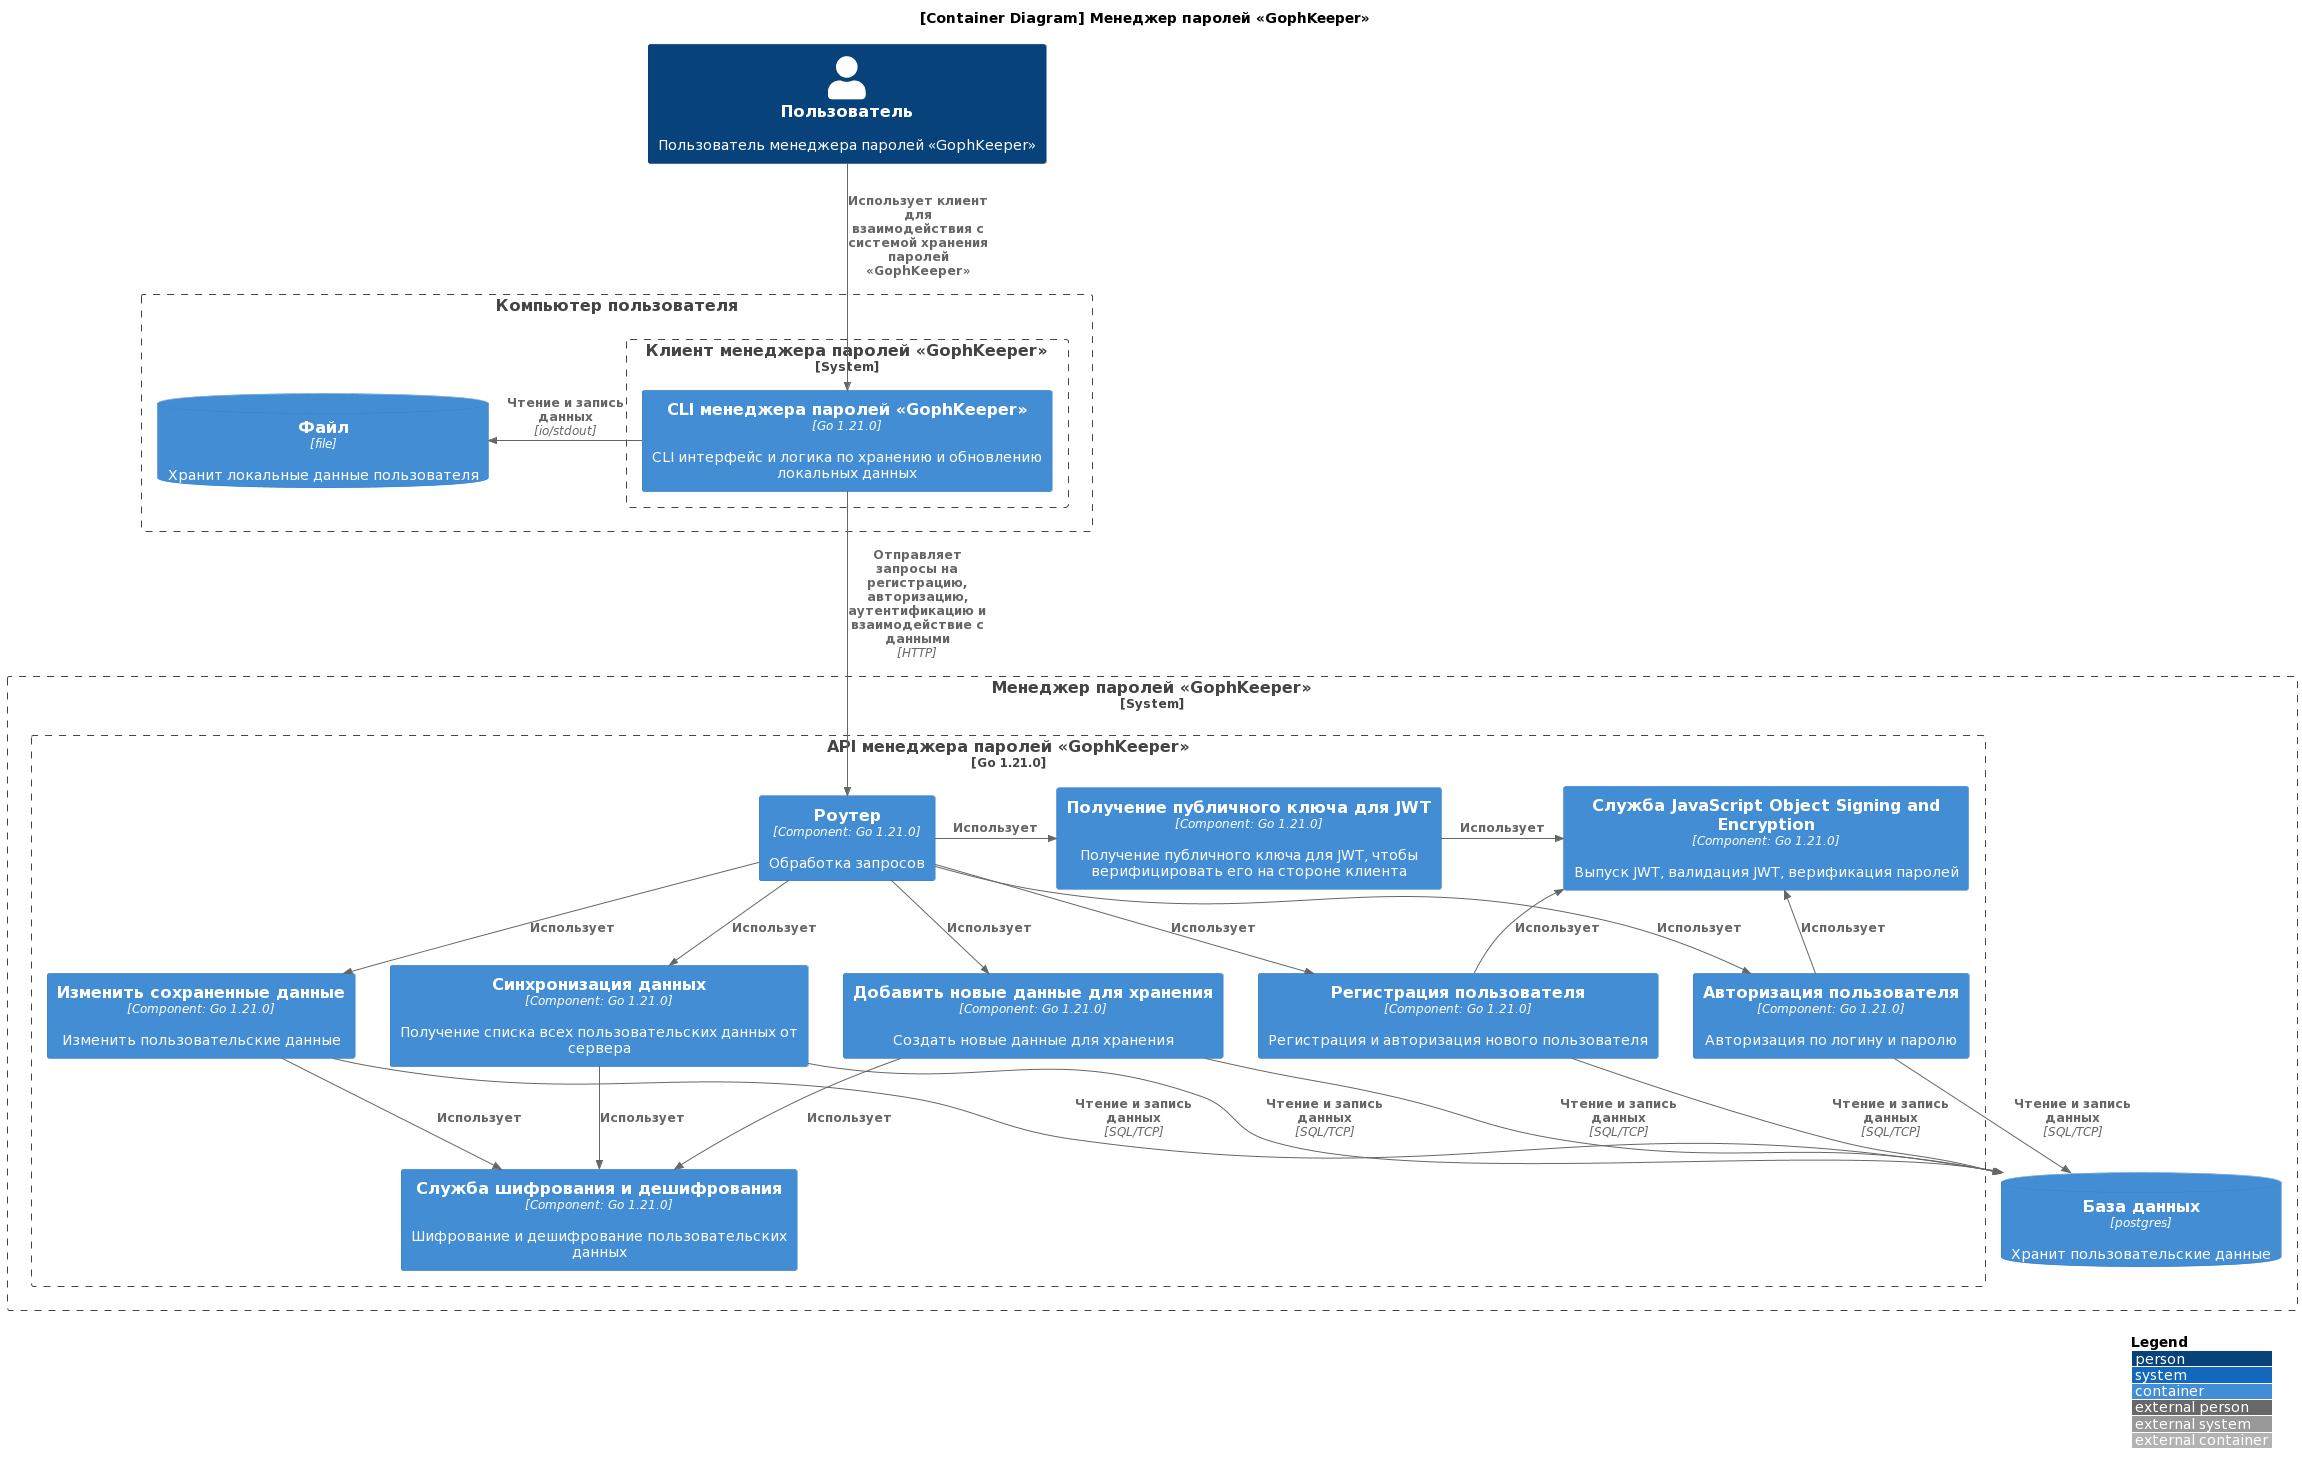

The diagram above was rendered by PlantUML. Its source (embedded in the PNG):
@startuml
!include https://raw.githubusercontent.com/plantuml-stdlib/C4-PlantUML/master/C4_Container.puml

skinparam wrapWidth 400
LAYOUT_WITH_LEGEND()

title
    <b>[Container Diagram] Менеджер паролей «GophKeeper»</b>
end title

Person(user, "Пользователь", "Пользователь менеджера паролей «GophKeeper»")

Boundary(pc, "Компьютер пользователя") {
    System_Boundary(client, "Клиент менеджера паролей «GophKeeper»", "Клиентская часть системы безопасного хранения паролей") {
        Container(client_cli, "CLI менеджера паролей «GophKeeper»", "Go 1.21.0", "CLI интерфейс и логика по хранению и обновлению локальных данных")
    }
    ContainerDb(client_db, "Файл", "file", "Хранит локальные данные пользователя")

    Rel_Right(client_cli, client_db, "Чтение и запись данных", "io/stdout")
}

System_Boundary(server, "Менеджер паролей «GophKeeper»", "Серверная часть системы безопасного хранения паролей") {
    Boundary(server_api, "API менеджера паролей «GophKeeper»", "Go 1.21.0", "API системы хранения паролей и логика по регистрации, авторизации, сохранению локальных данных") {
        Container(router, "Роутер", "Component: Go 1.21.0", "Обработка запросов")
        Container(register, "Регистрация пользователя", "Component: Go 1.21.0", "Регистрация и авторизация нового пользователя")
        Container(login, "Авторизация пользователя", "Component: Go 1.21.0", "Авторизация по логину и паролю")
        Container(certs, "Получение публичного ключа для JWT", "Component: Go 1.21.0", "Получение публичного ключа для JWT, чтобы верифицировать его на стороне клиента")
        Container(sync, "Синхронизация данных", "Component: Go 1.21.0", "Получение списка всех пользовательских данных от сервера")
        Container(create, "Добавить новые данные для хранения", "Component: Go 1.21.0", "Создать новые данные для хранения")
        Container(change, "Изменить сохраненные данные", "Component: Go 1.21.0", "Изменить пользовательские данные")
        Container(jose, "Служба JavaScript Object Signing and Encryption", "Component: Go 1.21.0", "Выпуск JWT, валидация JWT, верификация паролей")
        Container(crypto, "Служба шифрования и дешифрования", "Component: Go 1.21.0", "Шифрование и дешифрование пользовательских данных")
    }
    ContainerDb(server_db, "База данных", "postgres", "Хранит пользовательские данные")

    Rel_Down(router, register, "Использует")
    Rel_Up(register, jose, "Использует")
    Rel(register, server_db, "Чтение и запись данных", "SQL/TCP")
    Rel_Down(router, login, "Использует")
    Rel_Up(login, jose, "Использует")
    Rel(login, server_db, "Чтение и запись данных", "SQL/TCP")
    Rel_Right(router, certs, "Использует")
    Rel_Left(certs, jose, "Использует")
    Rel_Down(router, sync, "Использует")
    Rel_Down(sync, crypto, "Использует")
    Rel(sync, server_db, "Чтение и запись данных", "SQL/TCP")
    Rel_Down(router, create, "Использует")
    Rel_Down(create, crypto, "Использует")
    Rel(create, server_db, "Чтение и запись данных", "SQL/TCP")
    Rel_Down(router, change, "Использует")
    Rel_Down(change, crypto, "Использует")
    Rel(change, server_db, "Чтение и запись данных", "SQL/TCP")
}

Rel(user, client_cli, "Использует клиент для взаимодействия с системой хранения паролей «GophKeeper»")
Rel_Down(client_cli, router, "Отправляет запросы на регистрацию, авторизацию, аутентификацию и взаимодействие с данными", "HTTP")
@enduml